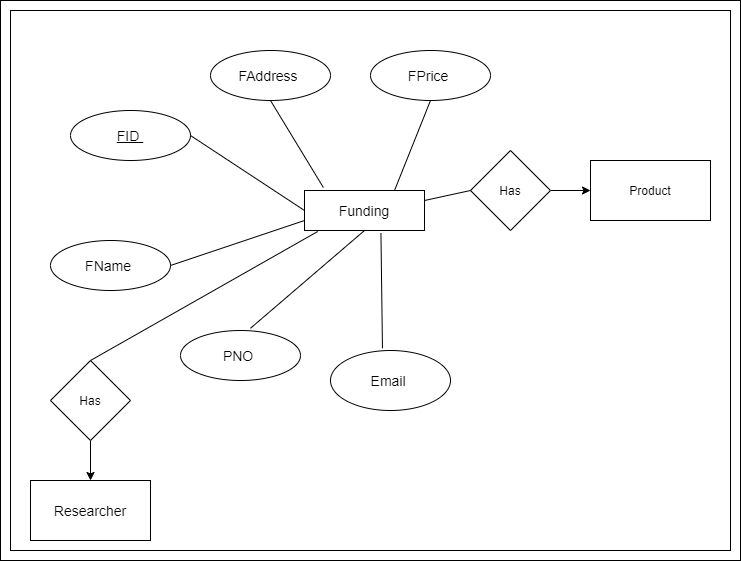

The diagram above was exported from draw.io. Its source (the exported page's mxGraphModel, read from the mxfile embedded in the PNG):
<mxGraphModel dx="1024" dy="592" grid="1" gridSize="10" guides="1" tooltips="1" connect="1" arrows="1" fold="1" page="1" pageScale="1" pageWidth="827" pageHeight="1169" math="0" shadow="0">
  <root>
    <mxCell id="0" />
    <mxCell id="1" parent="0" />
    <mxCell id="OBFzHmoi0wVaYU8TTjBR-28" value="" style="rounded=0;whiteSpace=wrap;html=1;" vertex="1" parent="1">
      <mxGeometry x="50" y="10" width="740" height="560" as="geometry" />
    </mxCell>
    <mxCell id="OBFzHmoi0wVaYU8TTjBR-27" value="" style="rounded=0;whiteSpace=wrap;html=1;" vertex="1" parent="1">
      <mxGeometry x="60" y="20" width="720" height="540" as="geometry" />
    </mxCell>
    <mxCell id="OBFzHmoi0wVaYU8TTjBR-1" value="&lt;font style=&quot;font-size: 14px&quot;&gt;Funding&lt;/font&gt;" style="rounded=0;whiteSpace=wrap;html=1;" vertex="1" parent="1">
      <mxGeometry x="354" y="200" width="120" height="40" as="geometry" />
    </mxCell>
    <mxCell id="OBFzHmoi0wVaYU8TTjBR-2" value="&lt;span style=&quot;font-size: 14px ; text-align: left&quot;&gt;&lt;u&gt;FID&amp;nbsp;&lt;/u&gt;&lt;/span&gt;" style="ellipse;whiteSpace=wrap;html=1;" vertex="1" parent="1">
      <mxGeometry x="120" y="120" width="120" height="50" as="geometry" />
    </mxCell>
    <mxCell id="OBFzHmoi0wVaYU8TTjBR-3" value="&lt;span style=&quot;font-size: 14px ; text-align: left&quot;&gt;FName&amp;nbsp;&lt;/span&gt;" style="ellipse;whiteSpace=wrap;html=1;" vertex="1" parent="1">
      <mxGeometry x="100" y="250" width="120" height="50" as="geometry" />
    </mxCell>
    <mxCell id="OBFzHmoi0wVaYU8TTjBR-4" value="&lt;span style=&quot;font-size: 14px ; text-align: left&quot;&gt;PNO&amp;nbsp;&lt;/span&gt;" style="ellipse;whiteSpace=wrap;html=1;" vertex="1" parent="1">
      <mxGeometry x="230" y="340" width="120" height="50" as="geometry" />
    </mxCell>
    <mxCell id="OBFzHmoi0wVaYU8TTjBR-5" value="&lt;span style=&quot;font-size: 14px ; text-align: left&quot;&gt;Email&amp;nbsp;&lt;/span&gt;" style="ellipse;whiteSpace=wrap;html=1;" vertex="1" parent="1">
      <mxGeometry x="380" y="360" width="120" height="60" as="geometry" />
    </mxCell>
    <mxCell id="OBFzHmoi0wVaYU8TTjBR-6" value="&lt;span style=&quot;font-size: 14px ; text-align: left&quot;&gt;FPrice&amp;nbsp;&lt;/span&gt;" style="ellipse;whiteSpace=wrap;html=1;" vertex="1" parent="1">
      <mxGeometry x="420" y="60" width="120" height="50" as="geometry" />
    </mxCell>
    <mxCell id="OBFzHmoi0wVaYU8TTjBR-7" value="&lt;span style=&quot;font-size: 14px ; text-align: left&quot;&gt;FAddress&amp;nbsp;&lt;/span&gt;" style="ellipse;whiteSpace=wrap;html=1;" vertex="1" parent="1">
      <mxGeometry x="260" y="60" width="120" height="50" as="geometry" />
    </mxCell>
    <mxCell id="OBFzHmoi0wVaYU8TTjBR-8" value="" style="endArrow=none;html=1;exitX=0.157;exitY=-0.075;exitDx=0;exitDy=0;exitPerimeter=0;entryX=0.5;entryY=1;entryDx=0;entryDy=0;" edge="1" parent="1" source="OBFzHmoi0wVaYU8TTjBR-1" target="OBFzHmoi0wVaYU8TTjBR-7">
      <mxGeometry width="50" height="50" relative="1" as="geometry">
        <mxPoint x="370" y="170" as="sourcePoint" />
        <mxPoint x="420" y="120" as="targetPoint" />
      </mxGeometry>
    </mxCell>
    <mxCell id="OBFzHmoi0wVaYU8TTjBR-9" value="" style="endArrow=none;html=1;exitX=1;exitY=0.5;exitDx=0;exitDy=0;entryX=0;entryY=0.5;entryDx=0;entryDy=0;" edge="1" parent="1" source="OBFzHmoi0wVaYU8TTjBR-2" target="OBFzHmoi0wVaYU8TTjBR-1">
      <mxGeometry width="50" height="50" relative="1" as="geometry">
        <mxPoint x="260" y="230" as="sourcePoint" />
        <mxPoint x="310" y="180" as="targetPoint" />
      </mxGeometry>
    </mxCell>
    <mxCell id="OBFzHmoi0wVaYU8TTjBR-10" value="" style="endArrow=none;html=1;exitX=1;exitY=0.5;exitDx=0;exitDy=0;entryX=0;entryY=0.75;entryDx=0;entryDy=0;" edge="1" parent="1" source="OBFzHmoi0wVaYU8TTjBR-3" target="OBFzHmoi0wVaYU8TTjBR-1">
      <mxGeometry width="50" height="50" relative="1" as="geometry">
        <mxPoint x="260" y="310" as="sourcePoint" />
        <mxPoint x="310" y="260" as="targetPoint" />
      </mxGeometry>
    </mxCell>
    <mxCell id="OBFzHmoi0wVaYU8TTjBR-11" value="" style="endArrow=none;html=1;exitX=0.583;exitY=-0.044;exitDx=0;exitDy=0;exitPerimeter=0;entryX=0.5;entryY=1;entryDx=0;entryDy=0;" edge="1" parent="1" source="OBFzHmoi0wVaYU8TTjBR-4" target="OBFzHmoi0wVaYU8TTjBR-1">
      <mxGeometry width="50" height="50" relative="1" as="geometry">
        <mxPoint x="320" y="330" as="sourcePoint" />
        <mxPoint x="370" y="280" as="targetPoint" />
      </mxGeometry>
    </mxCell>
    <mxCell id="OBFzHmoi0wVaYU8TTjBR-12" value="" style="endArrow=none;html=1;exitX=0.433;exitY=-0.037;exitDx=0;exitDy=0;exitPerimeter=0;entryX=0.637;entryY=1.065;entryDx=0;entryDy=0;entryPerimeter=0;" edge="1" parent="1" source="OBFzHmoi0wVaYU8TTjBR-5" target="OBFzHmoi0wVaYU8TTjBR-1">
      <mxGeometry width="50" height="50" relative="1" as="geometry">
        <mxPoint x="430" y="340" as="sourcePoint" />
        <mxPoint x="480" y="290" as="targetPoint" />
      </mxGeometry>
    </mxCell>
    <mxCell id="OBFzHmoi0wVaYU8TTjBR-13" value="" style="endArrow=none;html=1;exitX=0.5;exitY=1;exitDx=0;exitDy=0;entryX=0.75;entryY=0;entryDx=0;entryDy=0;" edge="1" parent="1" source="OBFzHmoi0wVaYU8TTjBR-6" target="OBFzHmoi0wVaYU8TTjBR-1">
      <mxGeometry width="50" height="50" relative="1" as="geometry">
        <mxPoint x="520" y="280" as="sourcePoint" />
        <mxPoint x="570" y="230" as="targetPoint" />
      </mxGeometry>
    </mxCell>
    <mxCell id="OBFzHmoi0wVaYU8TTjBR-18" style="edgeStyle=orthogonalEdgeStyle;rounded=0;orthogonalLoop=1;jettySize=auto;html=1;entryX=0.5;entryY=0;entryDx=0;entryDy=0;" edge="1" parent="1" source="OBFzHmoi0wVaYU8TTjBR-14" target="OBFzHmoi0wVaYU8TTjBR-15">
      <mxGeometry relative="1" as="geometry" />
    </mxCell>
    <mxCell id="OBFzHmoi0wVaYU8TTjBR-14" value="Has" style="rhombus;whiteSpace=wrap;html=1;" vertex="1" parent="1">
      <mxGeometry x="100" y="370" width="80" height="80" as="geometry" />
    </mxCell>
    <mxCell id="OBFzHmoi0wVaYU8TTjBR-15" value="&lt;font style=&quot;font-size: 14px&quot;&gt;Researcher&lt;/font&gt;" style="rounded=0;whiteSpace=wrap;html=1;" vertex="1" parent="1">
      <mxGeometry x="80" y="490" width="120" height="60" as="geometry" />
    </mxCell>
    <mxCell id="OBFzHmoi0wVaYU8TTjBR-17" value="" style="endArrow=none;html=1;exitX=0.5;exitY=0;exitDx=0;exitDy=0;entryX=0.11;entryY=1.025;entryDx=0;entryDy=0;entryPerimeter=0;" edge="1" parent="1" source="OBFzHmoi0wVaYU8TTjBR-14" target="OBFzHmoi0wVaYU8TTjBR-1">
      <mxGeometry width="50" height="50" relative="1" as="geometry">
        <mxPoint x="260" y="310" as="sourcePoint" />
        <mxPoint x="310" y="260" as="targetPoint" />
      </mxGeometry>
    </mxCell>
    <mxCell id="OBFzHmoi0wVaYU8TTjBR-26" style="edgeStyle=orthogonalEdgeStyle;rounded=0;orthogonalLoop=1;jettySize=auto;html=1;entryX=0;entryY=0.5;entryDx=0;entryDy=0;" edge="1" parent="1" source="OBFzHmoi0wVaYU8TTjBR-20" target="OBFzHmoi0wVaYU8TTjBR-24">
      <mxGeometry relative="1" as="geometry" />
    </mxCell>
    <mxCell id="OBFzHmoi0wVaYU8TTjBR-20" value="Has" style="rhombus;whiteSpace=wrap;html=1;" vertex="1" parent="1">
      <mxGeometry x="520" y="160" width="80" height="80" as="geometry" />
    </mxCell>
    <mxCell id="OBFzHmoi0wVaYU8TTjBR-22" value="" style="endArrow=none;html=1;entryX=0;entryY=0.5;entryDx=0;entryDy=0;exitX=1;exitY=0.25;exitDx=0;exitDy=0;" edge="1" parent="1" source="OBFzHmoi0wVaYU8TTjBR-1" target="OBFzHmoi0wVaYU8TTjBR-20">
      <mxGeometry width="50" height="50" relative="1" as="geometry">
        <mxPoint x="480" y="290" as="sourcePoint" />
        <mxPoint x="530" y="240" as="targetPoint" />
      </mxGeometry>
    </mxCell>
    <mxCell id="OBFzHmoi0wVaYU8TTjBR-24" value="Product" style="rounded=0;whiteSpace=wrap;html=1;" vertex="1" parent="1">
      <mxGeometry x="640" y="170" width="120" height="60" as="geometry" />
    </mxCell>
  </root>
</mxGraphModel>